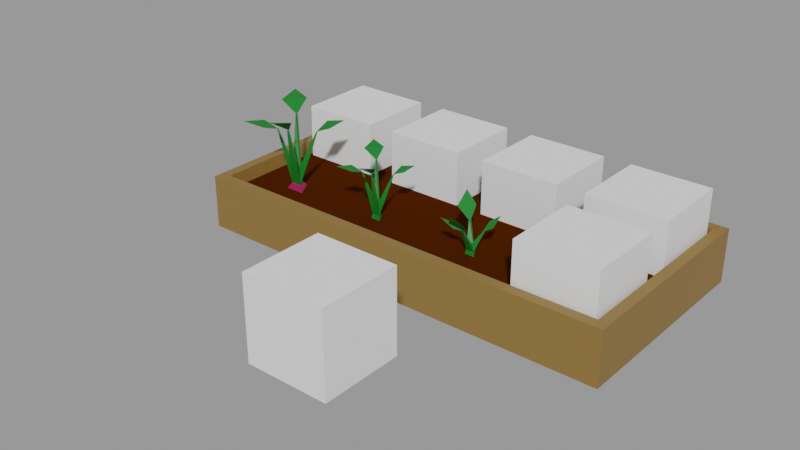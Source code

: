# Source: Radish.blend  (saved by Blender 2.90.8; exported with 4.5.12 LTS)
import bpy
from mathutils import Matrix  # noqa: F401  (used for matrix-valued properties, if any)

bpy.ops.wm.read_factory_settings(use_empty=True)
scene = bpy.context.scene
scene.name = 'With bed'

# ---- collections
col_places = bpy.data.collections.new('Places'); scene.collection.children.link(col_places)
col_test = bpy.data.collections.new('Test'); scene.collection.children.link(col_test)

# ---- materials (node trees are filled in below, after node groups)
mat_wood = bpy.data.materials.new('Wood')
mat_wood.use_transparent_shadow = False
mat_ground = bpy.data.materials.new('Ground')
mat_ground.use_transparent_shadow = False
mat_grass_green = bpy.data.materials.new('Grass green')
mat_grass_green.use_transparent_shadow = False
mat_radish__purple = bpy.data.materials.new('Radish  purple')
mat_radish__purple.use_transparent_shadow = False

# ---- material node trees
mat_wood.use_nodes = True; mat_wood.node_tree.nodes.clear()
_N = mat_wood.node_tree.nodes; _L = mat_wood.node_tree.links
n0 = _N.new('ShaderNodeBsdfPrincipled'); n0.name = 'Principled BSDF'; n0.location = (10, 300)
n0.distribution = 'GGX'
n0.subsurface_method = 'BURLEY'
n0.inputs[0].default_value = (0.2462, 0.1366, 0.03203, 1.0)
n0.inputs[3].default_value = 1.45
n0.inputs[27].default_value = (0.0, 0.0, 0.0, 1.0)
n0.inputs[28].default_value = 1.0
n1 = _N.new('ShaderNodeOutputMaterial'); n1.name = 'Material Output'; n1.location = (300, 300)
_L.new(n0.outputs[0], n1.inputs[0])
n1.is_active_output = True
mat_ground.use_nodes = True; mat_ground.node_tree.nodes.clear()
_N = mat_ground.node_tree.nodes; _L = mat_ground.node_tree.links
n0 = _N.new('ShaderNodeBsdfPrincipled'); n0.name = 'Principled BSDF'; n0.location = (15, 390)
n0.distribution = 'GGX'
n0.subsurface_method = 'BURLEY'
n0.inputs[0].default_value = (0.05522, 0.01159, 0.0, 1.0)
n0.inputs[2].default_value = 0.5996
n0.inputs[3].default_value = 1.45
n0.inputs[13].default_value = 0.0
n0.inputs[27].default_value = (0.0, 0.0, 0.0, 1.0)
n0.inputs[28].default_value = 1.0
n1 = _N.new('ShaderNodeOutputMaterial'); n1.name = 'Material Output'; n1.location = (305, 390)
_L.new(n0.outputs[0], n1.inputs[0])
n1.is_active_output = True
mat_grass_green.use_nodes = True; mat_grass_green.node_tree.nodes.clear()
_N = mat_grass_green.node_tree.nodes; _L = mat_grass_green.node_tree.links
n0 = _N.new('ShaderNodeBsdfPrincipled'); n0.name = 'Principled BSDF'; n0.location = (10, 300)
n0.distribution = 'GGX'
n0.subsurface_method = 'BURLEY'
n0.inputs[0].default_value = (0.00258, 0.1743, 0.0134, 1.0)
n0.inputs[3].default_value = 1.45
n0.inputs[27].default_value = (0.0, 0.0, 0.0, 1.0)
n0.inputs[28].default_value = 1.0
n1 = _N.new('ShaderNodeOutputMaterial'); n1.name = 'Material Output'; n1.location = (300, 300)
_L.new(n0.outputs[0], n1.inputs[0])
n1.is_active_output = True
mat_radish__purple.use_nodes = True; mat_radish__purple.node_tree.nodes.clear()
_N = mat_radish__purple.node_tree.nodes; _L = mat_radish__purple.node_tree.links
n0 = _N.new('ShaderNodeBsdfPrincipled'); n0.name = 'Principled BSDF'; n0.location = (10, 300)
n0.distribution = 'GGX'
n0.subsurface_method = 'BURLEY'
n0.inputs[0].default_value = (0.3402, 0.00492, 0.0777, 1.0)
n0.inputs[3].default_value = 1.45
n0.inputs[27].default_value = (0.0, 0.0, 0.0, 1.0)
n0.inputs[28].default_value = 1.0
n1 = _N.new('ShaderNodeOutputMaterial'); n1.name = 'Material Output'; n1.location = (300, 300)
_L.new(n0.outputs[0], n1.inputs[0])
n1.is_active_output = True

# ---- meshes
me_cube_003 = bpy.data.meshes.new('Cube.003')
me_cube_003.from_pydata([(-1.0, -1.0, -1.0), (-1.0, -1.0, 1.0), (-1.0, 1.0, -1.0), (-1.0, 1.0, 1.0), (1.0, -1.0, -1.0), (1.0, -1.0, 1.0), (1.0, 1.0, -1.0), (1.0, 1.0, 1.0)], [], [(0, 1, 3, 2), (2, 3, 7, 6), (6, 7, 5, 4), (4, 5, 1, 0), (2, 6, 4, 0), (7, 3, 1, 5)])
_uv = me_cube_003.uv_layers.new(name='UVMap')
_uv.uv.foreach_set('vector', [0.375, 0.0, 0.625, 0.0, 0.625, 0.25, 0.375, 0.25, 0.375, 0.25, 0.625, 0.25, 0.625, 0.5, 0.375, 0.5, 0.375, 0.5, 0.625, 0.5, 0.625, 0.75, 0.375, 0.75, 0.375, 0.75, 0.625, 0.75, 0.625, 1.0, 0.375, 1.0, 0.125, 0.5, 0.375, 0.5, 0.375, 0.75, 0.125, 0.75, 0.625, 0.5, 0.875, 0.5, 0.875, 0.75, 0.625, 0.75])
me_cube_003.use_remesh_fix_poles = True
me_cube_003.use_remesh_preserve_attributes = False
me_cube_003.use_mirror_vertex_groups = False
me_cube_003.update()
me_cube_004 = bpy.data.meshes.new('Cube.004')
me_cube_004.from_pydata([(-1.0, -1.0, -1.0), (-1.0, -1.0, 1.0), (-1.0, 1.0, -1.0), (-1.0, 1.0, 1.0), (1.0, -1.0, -1.0), (1.0, -1.0, 1.0), (1.0, 1.0, -1.0), (1.0, 1.0, 1.0)], [], [(0, 1, 3, 2), (2, 3, 7, 6), (6, 7, 5, 4), (4, 5, 1, 0), (2, 6, 4, 0), (7, 3, 1, 5)])
_uv = me_cube_004.uv_layers.new(name='UVMap')
_uv.uv.foreach_set('vector', [0.375, 0.0, 0.625, 0.0, 0.625, 0.25, 0.375, 0.25, 0.375, 0.25, 0.625, 0.25, 0.625, 0.5, 0.375, 0.5, 0.375, 0.5, 0.625, 0.5, 0.625, 0.75, 0.375, 0.75, 0.375, 0.75, 0.625, 0.75, 0.625, 1.0, 0.375, 1.0, 0.125, 0.5, 0.375, 0.5, 0.375, 0.75, 0.125, 0.75, 0.625, 0.5, 0.875, 0.5, 0.875, 0.75, 0.625, 0.75])
me_cube_004.use_remesh_fix_poles = True
me_cube_004.use_remesh_preserve_attributes = False
me_cube_004.use_mirror_vertex_groups = False
me_cube_004.update()
me_cube_005 = bpy.data.meshes.new('Cube.005')
me_cube_005.from_pydata([(-1.0, -1.0, -1.0), (-1.0, -1.0, 1.0), (-1.0, 1.0, -1.0), (-1.0, 1.0, 1.0), (1.0, -1.0, -1.0), (1.0, -1.0, 1.0), (1.0, 1.0, -1.0), (1.0, 1.0, 1.0)], [], [(0, 1, 3, 2), (2, 3, 7, 6), (6, 7, 5, 4), (4, 5, 1, 0), (2, 6, 4, 0), (7, 3, 1, 5)])
_uv = me_cube_005.uv_layers.new(name='UVMap')
_uv.uv.foreach_set('vector', [0.375, 0.0, 0.625, 0.0, 0.625, 0.25, 0.375, 0.25, 0.375, 0.25, 0.625, 0.25, 0.625, 0.5, 0.375, 0.5, 0.375, 0.5, 0.625, 0.5, 0.625, 0.75, 0.375, 0.75, 0.375, 0.75, 0.625, 0.75, 0.625, 1.0, 0.375, 1.0, 0.125, 0.5, 0.375, 0.5, 0.375, 0.75, 0.125, 0.75, 0.625, 0.5, 0.875, 0.5, 0.875, 0.75, 0.625, 0.75])
me_cube_005.use_remesh_fix_poles = True
me_cube_005.use_remesh_preserve_attributes = False
me_cube_005.use_mirror_vertex_groups = False
me_cube_005.update()
me_cube_006 = bpy.data.meshes.new('Cube.006')
me_cube_006.from_pydata([(-1.0, -1.0, -1.0), (-1.0, -1.0, 1.0), (-1.0, 1.0, -1.0), (-1.0, 1.0, 1.0), (1.0, -1.0, -1.0), (1.0, -1.0, 1.0), (1.0, 1.0, -1.0), (1.0, 1.0, 1.0)], [], [(0, 1, 3, 2), (2, 3, 7, 6), (6, 7, 5, 4), (4, 5, 1, 0), (2, 6, 4, 0), (7, 3, 1, 5)])
_uv = me_cube_006.uv_layers.new(name='UVMap')
_uv.uv.foreach_set('vector', [0.375, 0.0, 0.625, 0.0, 0.625, 0.25, 0.375, 0.25, 0.375, 0.25, 0.625, 0.25, 0.625, 0.5, 0.375, 0.5, 0.375, 0.5, 0.625, 0.5, 0.625, 0.75, 0.375, 0.75, 0.375, 0.75, 0.625, 0.75, 0.625, 1.0, 0.375, 1.0, 0.125, 0.5, 0.375, 0.5, 0.375, 0.75, 0.125, 0.75, 0.625, 0.5, 0.875, 0.5, 0.875, 0.75, 0.625, 0.75])
me_cube_006.use_remesh_fix_poles = True
me_cube_006.use_remesh_preserve_attributes = False
me_cube_006.use_mirror_vertex_groups = False
me_cube_006.update()
me_cube_007 = bpy.data.meshes.new('Cube.007')
me_cube_007.from_pydata([(-1.0, -1.0, -1.0), (-1.0, -1.0, 1.0), (-1.0, 1.0, -1.0), (-1.0, 1.0, 1.0), (1.0, -1.0, -1.0), (1.0, -1.0, 1.0), (1.0, 1.0, -1.0), (1.0, 1.0, 1.0)], [], [(0, 1, 3, 2), (2, 3, 7, 6), (6, 7, 5, 4), (4, 5, 1, 0), (2, 6, 4, 0), (7, 3, 1, 5)])
_uv = me_cube_007.uv_layers.new(name='UVMap')
_uv.uv.foreach_set('vector', [0.375, 0.0, 0.625, 0.0, 0.625, 0.25, 0.375, 0.25, 0.375, 0.25, 0.625, 0.25, 0.625, 0.5, 0.375, 0.5, 0.375, 0.5, 0.625, 0.5, 0.625, 0.75, 0.375, 0.75, 0.375, 0.75, 0.625, 0.75, 0.625, 1.0, 0.375, 1.0, 0.125, 0.5, 0.375, 0.5, 0.375, 0.75, 0.125, 0.75, 0.625, 0.5, 0.875, 0.5, 0.875, 0.75, 0.625, 0.75])
me_cube_007.use_remesh_fix_poles = True
me_cube_007.use_remesh_preserve_attributes = False
me_cube_007.use_mirror_vertex_groups = False
me_cube_007.update()
me_cube_008 = bpy.data.meshes.new('Cube.008')
me_cube_008.from_pydata([(-1.0, -1.0, -1.0), (-1.0, -1.0, 1.0), (-1.0, 1.0, -1.0), (-1.0, 1.0, 1.0), (1.0, -1.0, -1.0), (1.0, -1.0, 1.0), (1.0, 1.0, -1.0), (1.0, 1.0, 1.0)], [], [(0, 1, 3, 2), (2, 3, 7, 6), (6, 7, 5, 4), (4, 5, 1, 0), (2, 6, 4, 0), (7, 3, 1, 5)])
_uv = me_cube_008.uv_layers.new(name='UVMap')
_uv.uv.foreach_set('vector', [0.375, 0.0, 0.625, 0.0, 0.625, 0.25, 0.375, 0.25, 0.375, 0.25, 0.625, 0.25, 0.625, 0.5, 0.375, 0.5, 0.375, 0.5, 0.625, 0.5, 0.625, 0.75, 0.375, 0.75, 0.375, 0.75, 0.625, 0.75, 0.625, 1.0, 0.375, 1.0, 0.125, 0.5, 0.375, 0.5, 0.375, 0.75, 0.125, 0.75, 0.625, 0.5, 0.875, 0.5, 0.875, 0.75, 0.625, 0.75])
me_cube_008.use_remesh_fix_poles = True
me_cube_008.use_remesh_preserve_attributes = False
me_cube_008.use_mirror_vertex_groups = False
me_cube_008.update()
me_cube_016 = bpy.data.meshes.new('Cube.016')
me_cube_016.from_pydata([(8.0, 4.0, 1.0), (8.0, 4.0, 0.0), (8.0, 0.0, 0.0), (0.0, 4.0, 0.0), (0.0, 0.0, 1.0), (0.0, 0.0, 0.0), (7.806, 0.194, 1.0), (0.194, 0.194, 1.0), (7.806, 3.806, 1.0), (0.194, 3.806, 1.0), (8.0, 0.0, 1.0), (0.0, 4.0, 1.0), (7.806, 0.194, 0.7344), (0.194, 0.194, 0.7344), (7.806, 3.806, 0.7344), (0.194, 3.806, 0.7344)], [], [(2, 10, 4, 5), (5, 4, 11, 3), (1, 0, 10, 2), (3, 11, 0, 1), (8, 9, 15, 14), (6, 7, 4, 10), (8, 6, 10, 0), (7, 9, 11, 4), (9, 8, 0, 11), (14, 15, 13, 12), (6, 8, 14, 12), (9, 7, 13, 15), (7, 6, 12, 13)])
me_cube_016.polygons.foreach_set('material_index', [0, 0, 0, 0, 0, 0, 0, 0, 0, 1, 0, 0, 0])
_uv = me_cube_016.uv_layers.new(name='UVMap')
_uv.uv.foreach_set('vector', [0.8022, 0.9922, 0.7102, 0.9922, 0.7102, 0.256, 0.8022, 0.256, 0.005136, 0.9889, 0.005136, 0.8302, 0.6402, 0.8302, 0.6402, 0.9889, 0.3475, 0.2409, 0.3475, 0.08205, 0.9831, 0.08205, 0.9831, 0.2409, 0.8336, 0.261, 0.9249, 0.261, 0.9249, 0.9916, 0.8336, 0.9916, 0.9426, 0.9738, 0.9426, 0.2787, 0.9669, 0.2787, 0.9669, 0.9738, 0.6923, 0.9744, 0.6923, 0.2739, 0.7102, 0.256, 0.7102, 0.9922, 0.3784, 0.05123, 0.9523, 0.05123, 0.9831, 0.08205, 0.3475, 0.08205, 0.03593, 0.7994, 0.6094, 0.7994, 0.6402, 0.8302, 0.005136, 0.8302, 0.9426, 0.2787, 0.9426, 0.9738, 0.9249, 0.9916, 0.9249, 0.261, 0.323, 0.009652, 0.323, 0.6648, 0.01212, 0.6648, 0.01212, 0.009652, 0.9523, 0.05123, 0.3784, 0.05123, 0.3784, 0.009026, 0.9523, 0.009026, 0.6094, 0.7994, 0.03593, 0.7994, 0.03593, 0.7572, 0.6094, 0.7572, 0.6923, 0.2739, 0.6923, 0.9744, 0.6679, 0.9744, 0.6679, 0.2739])
me_cube_016.materials.append(mat_wood)
me_cube_016.materials.append(mat_ground)
me_cube_016.use_remesh_preserve_volume = False
me_cube_016.use_remesh_preserve_attributes = False
me_cube_016.use_mirror_vertex_groups = False
me_cube_016.update()
me_cylinder_005 = bpy.data.meshes.new('Cylinder.005')
me_cylinder_005.from_pydata([(1.543e-16, 0.1073, -0.0002844), (0.09384, -0.2233, 0.9425), (0.09548, -0.05812, -0.0002844), (0.1151, -0.2449, 0.9425), (-0.09548, -0.05812, -0.0002844), (0.0858, -0.2525, 0.9425), (-0.00367, 0.08261, 0.08079), (0.06842, -0.04226, 0.08079), (-0.07576, -0.04226, 0.08079), (-0.2116, 0.2299, 0.9477), (-0.2411, 0.2356, 0.9477), (-0.2214, 0.2582, 0.9477), (0.03059, 0.02352, 0.08071), (-0.2874, 0.5118, 1.089), (-0.6132, 0.619, 1.11), (-0.5329, 0.2751, 1.072), (0.263, -0.3401, 1.123), (0.2239, -0.6568, 1.199), (-0.02156, -0.4597, 1.092), (0.2168, 0.1498, 0.8357), (0.2233, 0.1694, 0.8357), (0.237, 0.154, 0.8357), (-0.2332, -0.09612, 0.8353), (-0.2376, -0.1183, 0.8353), (-0.2546, -0.1033, 0.8353), (-0.445, -0.1456, 0.9285), (-0.5407, -0.4245, 0.9685), (-0.2677, -0.3317, 0.9157), (0.2643, 0.3224, 0.9546), (0.4866, 0.4117, 0.9869), (0.4424, 0.1727, 0.9309)], [], [(6, 1, 3, 7), (7, 3, 5, 8), (3, 1, 5), (8, 5, 1, 6), (0, 2, 4), (4, 8, 6, 0), (2, 7, 8, 4), (0, 6, 7, 2), (12, 9, 10, 8), (8, 10, 11, 6), (10, 9, 11), (6, 11, 9, 12), (13, 15, 9), (13, 14, 15), (16, 18, 17), (16, 1, 18), (8, 19, 20, 6), (6, 20, 21, 7), (20, 19, 21), (7, 21, 19, 8), (12, 22, 23, 7), (7, 23, 24, 8), (23, 22, 24), (8, 24, 22, 12), (25, 27, 22), (25, 26, 27), (28, 30, 29), (28, 19, 30)])
_uv = me_cylinder_005.uv_layers.new(name='UVMap')
_uv.uv.foreach_set('vector', [1.0, 0.6994, 1.0, 1.0, 0.6667, 1.0, 0.6667, 0.6994, 0.6667, 0.6994, 0.6667, 1.0, 0.3333, 1.0, 0.3333, 0.6994, 0.4578, 0.13, 0.25, 0.49, 0.04215, 0.13, 0.3333, 0.6994, 0.3333, 1.0, -5.96e-08, 1.0, -5.96e-08, 0.6994, 0.75, 0.49, 0.9578, 0.13, 0.5422, 0.13, 0.3333, 0.5, 0.3333, 0.6994, -5.96e-08, 0.6994, -5.96e-08, 0.5, 0.6667, 0.5, 0.6667, 0.6994, 0.3333, 0.6994, 0.3333, 0.5, 1.0, 0.5, 1.0, 0.6994, 0.6667, 0.6994, 0.6667, 0.5, 1.0, 0.6994, 1.0, 1.0, 0.6667, 1.0, 0.6667, 0.6994, 0.6667, 0.6994, 0.6667, 1.0, 0.3333, 1.0, 0.3333, 0.6994, 0.4578, 0.13, 0.25, 0.49, 0.04215, 0.13, 0.3333, 0.6994, 0.3333, 1.0, -5.96e-08, 1.0, -5.96e-08, 0.6994, 0.0, 0.0, 1.0, 1.0, 0.0, 1.0, 0.0, 0.0, 1.0, 0.0, 1.0, 1.0, 0.0, 0.0, 1.0, 1.0, 0.0, 1.0, 0.0, 0.0, 1.0, 0.0, 1.0, 1.0, 1.0, 0.6994, 1.0, 1.0, 0.6667, 1.0, 0.6667, 0.6994, 0.6667, 0.6994, 0.6667, 1.0, 0.3333, 1.0, 0.3333, 0.6994, 0.4578, 0.13, 0.25, 0.49, 0.04215, 0.13, 0.3333, 0.6994, 0.3333, 1.0, -5.96e-08, 1.0, -5.96e-08, 0.6994, 1.0, 0.6994, 1.0, 1.0, 0.6667, 1.0, 0.6667, 0.6994, 0.6667, 0.6994, 0.6667, 1.0, 0.3333, 1.0, 0.3333, 0.6994, 0.4578, 0.13, 0.25, 0.49, 0.04215, 0.13, 0.3333, 0.6994, 0.3333, 1.0, -5.96e-08, 1.0, -5.96e-08, 0.6994, 0.0, 0.0, 1.0, 1.0, 0.0, 1.0, 0.0, 0.0, 1.0, 0.0, 1.0, 1.0, 0.0, 0.0, 1.0, 1.0, 0.0, 1.0, 0.0, 0.0, 1.0, 0.0, 1.0, 1.0])
me_cylinder_005.materials.append(mat_grass_green)
me_cylinder_005.use_remesh_fix_poles = True
me_cylinder_005.use_remesh_preserve_attributes = False
me_cylinder_005.use_mirror_vertex_groups = False
me_cylinder_005.update()
me_cylinder_004 = bpy.data.meshes.new('Cylinder.004')
me_cylinder_004.from_pydata([(0.01578, 0.2101, 0.006448), (0.1416, -0.3008, 1.27), (0.2024, -0.1132, 0.006448), (0.17, -0.3296, 1.27), (-0.1709, -0.1132, 0.006448), (0.1308, -0.3398, 1.27), (0.01086, 0.1094, 0.1151), (0.1075, -0.05802, 0.1151), (-0.08578, -0.05802, 0.1151), (-0.2679, 0.3068, 1.277), (-0.3074, 0.3145, 1.277), (-0.281, 0.3448, 1.277), (0.05679, 0.03015, 0.115), (-0.3694, 0.6847, 1.466), (-0.8063, 0.8283, 1.495), (-0.6985, 0.3675, 1.444), (0.3684, -0.4573, 1.513), (0.3159, -0.8818, 1.614), (-0.01312, -0.6176, 1.471), (0.3064, 0.1994, 1.127), (0.3151, 0.2256, 1.127), (0.3335, 0.205, 1.127), (-0.2968, -0.1302, 1.127), (-0.3028, -0.1599, 1.127), (-0.3255, -0.1399, 1.127), (-0.5808, -0.1966, 1.251), (-0.7091, -0.5704, 1.305), (-0.3431, -0.446, 1.234), (0.3701, 0.4308, 1.286), (0.668, 0.5505, 1.33), (0.6088, 0.2302, 1.255)], [], [(6, 1, 3, 7), (7, 3, 5, 8), (3, 1, 5), (8, 5, 1, 6), (0, 2, 4), (4, 8, 6, 0), (2, 7, 8, 4), (0, 6, 7, 2), (12, 9, 10, 8), (8, 10, 11, 6), (10, 9, 11), (6, 11, 9, 12), (13, 15, 9), (13, 14, 15), (16, 18, 17), (16, 1, 18), (8, 19, 20, 6), (6, 20, 21, 7), (20, 19, 21), (7, 21, 19, 8), (12, 22, 23, 7), (7, 23, 24, 8), (23, 22, 24), (8, 24, 22, 12), (25, 27, 22), (25, 26, 27), (28, 30, 29), (28, 19, 30)])
me_cylinder_004.polygons.foreach_set('material_index', [0, 0, 0, 0, 0, 1, 1, 1, 0, 0, 0, 0, 0, 0, 0, 0, 0, 0, 0, 0, 0, 0, 0, 0, 0, 0, 0, 0])
_uv = me_cylinder_004.uv_layers.new(name='UVMap')
_uv.uv.foreach_set('vector', [1.0, 0.6994, 1.0, 1.0, 0.6667, 1.0, 0.6667, 0.6994, 0.6667, 0.6994, 0.6667, 1.0, 0.3333, 1.0, 0.3333, 0.6994, 0.4578, 0.13, 0.25, 0.49, 0.04215, 0.13, 0.3333, 0.6994, 0.3333, 1.0, -5.96e-08, 1.0, -5.96e-08, 0.6994, 0.75, 0.49, 0.9578, 0.13, 0.5422, 0.13, 0.3333, 0.5, 0.3333, 0.6994, -5.96e-08, 0.6994, -5.96e-08, 0.5, 0.6667, 0.5, 0.6667, 0.6994, 0.3333, 0.6994, 0.3333, 0.5, 1.0, 0.5, 1.0, 0.6994, 0.6667, 0.6994, 0.6667, 0.5, 1.0, 0.6994, 1.0, 1.0, 0.6667, 1.0, 0.6667, 0.6994, 0.6667, 0.6994, 0.6667, 1.0, 0.3333, 1.0, 0.3333, 0.6994, 0.4578, 0.13, 0.25, 0.49, 0.04215, 0.13, 0.3333, 0.6994, 0.3333, 1.0, -5.96e-08, 1.0, -5.96e-08, 0.6994, 0.0, 0.0, 1.0, 1.0, 0.0, 1.0, 0.0, 0.0, 1.0, 0.0, 1.0, 1.0, 0.0, 0.0, 1.0, 1.0, 0.0, 1.0, 0.0, 0.0, 1.0, 0.0, 1.0, 1.0, 1.0, 0.6994, 1.0, 1.0, 0.6667, 1.0, 0.6667, 0.6994, 0.6667, 0.6994, 0.6667, 1.0, 0.3333, 1.0, 0.3333, 0.6994, 0.4578, 0.13, 0.25, 0.49, 0.04215, 0.13, 0.3333, 0.6994, 0.3333, 1.0, -5.96e-08, 1.0, -5.96e-08, 0.6994, 1.0, 0.6994, 1.0, 1.0, 0.6667, 1.0, 0.6667, 0.6994, 0.6667, 0.6994, 0.6667, 1.0, 0.3333, 1.0, 0.3333, 0.6994, 0.4578, 0.13, 0.25, 0.49, 0.04215, 0.13, 0.3333, 0.6994, 0.3333, 1.0, -5.96e-08, 1.0, -5.96e-08, 0.6994, 0.0, 0.0, 1.0, 1.0, 0.0, 1.0, 0.0, 0.0, 1.0, 0.0, 1.0, 1.0, 0.0, 0.0, 1.0, 1.0, 0.0, 1.0, 0.0, 0.0, 1.0, 0.0, 1.0, 1.0])
me_cylinder_004.materials.append(mat_grass_green)
me_cylinder_004.materials.append(mat_radish__purple)
me_cylinder_004.use_remesh_fix_poles = True
me_cylinder_004.use_remesh_preserve_attributes = False
me_cylinder_004.use_mirror_vertex_groups = False
me_cylinder_004.update()
me_cylinder_006 = bpy.data.meshes.new('Cylinder.006')
me_cylinder_006.from_pydata([(1.543e-16, 0.1073, -0.0002844), (-2.951e-09, -0.2479, 0.543), (0.09548, -0.05812, -0.0002844), (0.01368, -0.2716, 0.543), (-0.09548, -0.05812, -0.0002844), (-0.01368, -0.2716, 0.543), (-0.00367, 0.08261, 0.08079), (0.06842, -0.04226, 0.08079), (-0.07576, -0.04226, 0.08079), (-0.1715, 0.1747, 0.5425), (-0.2009, 0.1804, 0.5425), (-0.1812, 0.203, 0.5425), (0.03059, 0.02352, 0.08071), (-0.2241, 0.405, 0.6755), (-0.4879, 0.4944, 0.8437), (-0.144, 0.1338, 0.4944), (-0.4463, 0.1908, 0.6602), (0.1216, -0.3888, 0.7068), (0.006857, -0.2104, 0.5008), (0.00457, -0.6011, 0.8921), (-0.1549, -0.4286, 0.6784), (0.1415, 0.1146, 0.4305), (0.148, 0.1342, 0.4305), (0.1617, 0.1188, 0.4305), (-0.1629, -0.07604, 0.4301), (-0.1673, -0.09818, 0.4301), (-0.1843, -0.08325, 0.4301), (-0.3367, -0.1147, 0.5304), (-0.4052, -0.3132, 0.6571), (-0.132, -0.05547, 0.3939), (-0.1762, -0.2831, 0.5188), (0.1597, 0.2537, 0.554), (0.1169, 0.09961, 0.3987), (0.3378, 0.2944, 0.6936), (0.3208, 0.1182, 0.5326)], [], [(6, 1, 3, 7), (7, 3, 5, 8), (3, 1, 5), (8, 5, 1, 6), (0, 2, 4), (4, 8, 6, 0), (2, 7, 8, 4), (0, 6, 7, 2), (12, 9, 10, 8), (8, 10, 11, 6), (10, 9, 11), (6, 11, 9, 12), (13, 16, 15), (13, 14, 16), (17, 20, 19), (17, 18, 20), (8, 21, 22, 6), (6, 22, 23, 7), (22, 21, 23), (7, 23, 21, 8), (12, 24, 25, 7), (7, 25, 26, 8), (25, 24, 26), (8, 26, 24, 12), (27, 30, 29), (27, 28, 30), (31, 34, 33), (31, 32, 34)])
_uv = me_cylinder_006.uv_layers.new(name='UVMap')
_uv.uv.foreach_set('vector', [1.0, 0.6994, 1.0, 1.0, 0.6667, 1.0, 0.6667, 0.6994, 0.6667, 0.6994, 0.6667, 1.0, 0.3333, 1.0, 0.3333, 0.6994, 0.4578, 0.13, 0.25, 0.49, 0.04215, 0.13, 0.3333, 0.6994, 0.3333, 1.0, -5.96e-08, 1.0, -5.96e-08, 0.6994, 0.75, 0.49, 0.9578, 0.13, 0.5422, 0.13, 0.3333, 0.5, 0.3333, 0.6994, -5.96e-08, 0.6994, -5.96e-08, 0.5, 0.6667, 0.5, 0.6667, 0.6994, 0.3333, 0.6994, 0.3333, 0.5, 1.0, 0.5, 1.0, 0.6994, 0.6667, 0.6994, 0.6667, 0.5, 1.0, 0.6994, 1.0, 1.0, 0.6667, 1.0, 0.6667, 0.6994, 0.6667, 0.6994, 0.6667, 1.0, 0.3333, 1.0, 0.3333, 0.6994, 0.4578, 0.13, 0.25, 0.49, 0.04215, 0.13, 0.3333, 0.6994, 0.3333, 1.0, -5.96e-08, 1.0, -5.96e-08, 0.6994, 0.0, 0.0, 1.0, 1.0, 0.0, 1.0, 0.0, 0.0, 1.0, 0.0, 1.0, 1.0, 0.0, 0.0, 1.0, 1.0, 0.0, 1.0, 0.0, 0.0, 1.0, 0.0, 1.0, 1.0, 1.0, 0.6994, 1.0, 1.0, 0.6667, 1.0, 0.6667, 0.6994, 0.6667, 0.6994, 0.6667, 1.0, 0.3333, 1.0, 0.3333, 0.6994, 0.4578, 0.13, 0.25, 0.49, 0.04215, 0.13, 0.3333, 0.6994, 0.3333, 1.0, -5.96e-08, 1.0, -5.96e-08, 0.6994, 1.0, 0.6994, 1.0, 1.0, 0.6667, 1.0, 0.6667, 0.6994, 0.6667, 0.6994, 0.6667, 1.0, 0.3333, 1.0, 0.3333, 0.6994, 0.4578, 0.13, 0.25, 0.49, 0.04215, 0.13, 0.3333, 0.6994, 0.3333, 1.0, -5.96e-08, 1.0, -5.96e-08, 0.6994, 0.0, 0.0, 1.0, 1.0, 0.0, 1.0, 0.0, 0.0, 1.0, 0.0, 1.0, 1.0, 0.0, 0.0, 1.0, 1.0, 0.0, 1.0, 0.0, 0.0, 1.0, 0.0, 1.0, 1.0])
me_cylinder_006.materials.append(mat_grass_green)
me_cylinder_006.use_remesh_fix_poles = True
me_cylinder_006.use_remesh_preserve_attributes = False
me_cylinder_006.use_mirror_vertex_groups = False
me_cylinder_006.update()

# ---- objects
ob_placesize = bpy.data.objects.new('PlaceSize', me_cube_003)
ob_cube_001 = bpy.data.objects.new('Cube.001', me_cube_004)
ob_cube_002 = bpy.data.objects.new('Cube.002', me_cube_005)
ob_cube_003 = bpy.data.objects.new('Cube.003', me_cube_006)
ob_cube_004 = bpy.data.objects.new('Cube.004', me_cube_007)
ob_cube_005 = bpy.data.objects.new('Cube.005', me_cube_008)
ob_bed_lowpolly = bpy.data.objects.new('Bed Lowpolly', me_cube_016)
ob_average_radish_001 = bpy.data.objects.new('Average Radish.001', me_cylinder_005)
ob_big_radish_001 = bpy.data.objects.new('Big Radish.001', me_cylinder_004)
ob_small_radish_001 = bpy.data.objects.new('Small Radish.001', me_cylinder_006)

# ---- transforms, parenting, visibility, modifiers, constraints
ob_placesize.location = (4.975, -2.464, 1.217)
ob_placesize.scale = (0.7396, 0.7396, 0.7396)
ob_placesize.lineart.crease_threshold = 0.0
ob_cube_001.location = (1.0, 3.0, 1.0)
ob_cube_001.scale = (0.7396, 0.7396, 0.7396)
ob_cube_001.lineart.crease_threshold = 0.0
ob_cube_002.location = (3.0, 3.0, 1.0)
ob_cube_002.scale = (0.7396, 0.7396, 0.7396)
ob_cube_002.lineart.crease_threshold = 0.0
ob_cube_003.location = (5.0, 3.0, 1.0)
ob_cube_003.scale = (0.7396, 0.7396, 0.7396)
ob_cube_003.lineart.crease_threshold = 0.0
ob_cube_004.location = (7.0, 3.0, 1.0)
ob_cube_004.scale = (0.7396, 0.7396, 0.7396)
ob_cube_004.lineart.crease_threshold = 0.0
ob_cube_005.location = (7.0, 1.0, 1.0)
ob_cube_005.scale = (0.7396, 0.7396, 0.7396)
ob_cube_005.lineart.crease_threshold = 0.0
ob_bed_lowpolly.location = (0.0, 0.0, 0.0)
ob_bed_lowpolly.lock_rotations_4d = False
ob_bed_lowpolly.empty_display_type = 'ARROWS'
ob_bed_lowpolly.lineart.crease_threshold = 0.0
ob_average_radish_001.location = (3.0, 1.0, 0.7338)
ob_average_radish_001.lineart.crease_threshold = 0.0
ob_big_radish_001.location = (1.1, 1.0, 0.7248)
ob_big_radish_001.lineart.crease_threshold = 0.0
ob_small_radish_001.location = (5.0, 1.0, 0.7286)
ob_small_radish_001.lineart.crease_threshold = 0.0

# ---- collection membership
scene.collection.objects.link(ob_placesize)
col_places.objects.link(ob_cube_001)
col_places.objects.link(ob_cube_002)
col_places.objects.link(ob_cube_003)
col_places.objects.link(ob_cube_004)
col_places.objects.link(ob_cube_005)
col_test.objects.link(ob_bed_lowpolly)
col_test.objects.link(ob_average_radish_001)
col_test.objects.link(ob_big_radish_001)
col_test.objects.link(ob_small_radish_001)

# ---- scene / render settings (as saved in the file)
scene.frame_start = 1; scene.frame_end = 250; scene.frame_set(1)
scene.render.engine = 'BLENDER_EEVEE_NEXT'
scene.render.image_settings.exr_codec = 'NONE'
scene.render.simplify_subdivision_render = 0
scene.render.simplify_child_particles_render = 0.0
scene.cycles.use_denoising = False
scene.cycles.samples = 128
scene.cycles.sampling_pattern = 'TABULATED_SOBOL'
scene.cycles.use_adaptive_sampling = False
scene.cycles.use_light_tree = False
scene.view_settings.view_transform = 'Filmic'
bpy.context.view_layer.update()

# ---- added for rendering (the .blend has no active camera and no usable light): camera, sun + grey world if the file has none
cam_auto = bpy.data.cameras.new('AutoCamera')
cam_auto.lens = 50.0
cam_auto.sensor_width = 36.0
cam_auto.clip_end = 1000.0
ob_auto_camera = bpy.data.objects.new('AutoCamera', cam_auto)
scene.collection.objects.link(ob_auto_camera)
ob_auto_camera.location = (14.1927, -11.8331, 9.32334)
ob_auto_camera.rotation_euler = (1.09748, -7.21219e-08, 0.694738)
scene.camera = ob_auto_camera
light_auto_sun = bpy.data.lights.new('AutoSun', 'SUN')
light_auto_sun.energy = 3.0
light_auto_sun.angle = 0.0523599
ob_auto_sun = bpy.data.objects.new('AutoSun', light_auto_sun)
scene.collection.objects.link(ob_auto_sun)
ob_auto_sun.rotation_euler = (0.872665, 0.174533, 0.523599)
if scene.world is None:
    world_auto = bpy.data.worlds.new('AutoWorld')
    world_auto.color = (0.3, 0.3, 0.3)
    scene.world = world_auto
bpy.context.view_layer.update()
